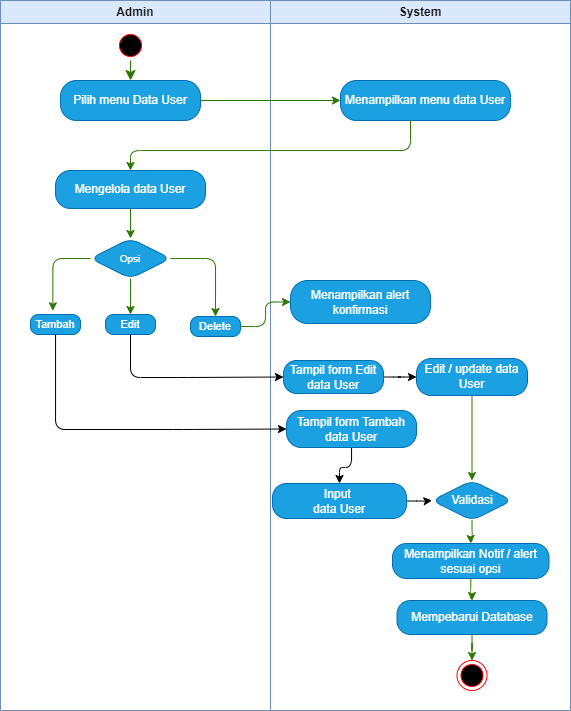

The diagram above was exported from draw.io. Its source (the exported page's mxGraphModel, read from the mxfile embedded in the PNG):
<mxGraphModel dx="838" dy="499" grid="1" gridSize="10" guides="1" tooltips="1" connect="1" arrows="1" fold="1" page="1" pageScale="1" pageWidth="1100" pageHeight="850" math="0" shadow="0">
  <root>
    <mxCell id="0" />
    <mxCell id="1" parent="0" />
    <mxCell id="0ONamkeA2jEmk0YPCPG--2" value="Admin" style="swimlane;whiteSpace=wrap;html=1;fillColor=#dae8fc;strokeColor=#6c8ebf;rounded=0;" parent="1" vertex="1">
      <mxGeometry x="330" y="60" width="270" height="710" as="geometry" />
    </mxCell>
    <mxCell id="0ONamkeA2jEmk0YPCPG--4" value="" style="ellipse;html=1;shape=startState;fillColor=#000000;strokeColor=#ff0000;rounded=1;" parent="0ONamkeA2jEmk0YPCPG--2" vertex="1">
      <mxGeometry x="115" y="30" width="30" height="30" as="geometry" />
    </mxCell>
    <mxCell id="0ONamkeA2jEmk0YPCPG--5" value="" style="edgeStyle=orthogonalEdgeStyle;html=1;verticalAlign=bottom;endArrow=classic;endSize=8;strokeColor=#2D7600;rounded=1;entryX=0.5;entryY=0;entryDx=0;entryDy=0;fillColor=#60a917;endFill=1;" parent="0ONamkeA2jEmk0YPCPG--2" source="0ONamkeA2jEmk0YPCPG--4" target="0ONamkeA2jEmk0YPCPG--6" edge="1">
      <mxGeometry relative="1" as="geometry">
        <mxPoint x="130" y="80" as="targetPoint" />
      </mxGeometry>
    </mxCell>
    <mxCell id="0ONamkeA2jEmk0YPCPG--6" value="&lt;font style=&quot;font-size: 12px;&quot;&gt;Pilih menu Data User&lt;/font&gt;" style="rounded=1;whiteSpace=wrap;html=1;arcSize=40;fillColor=#1ba1e2;strokeColor=#006EAF;fontColor=#ffffff;" parent="0ONamkeA2jEmk0YPCPG--2" vertex="1">
      <mxGeometry x="60" y="80" width="140" height="40" as="geometry" />
    </mxCell>
    <mxCell id="0ONamkeA2jEmk0YPCPG--130" style="edgeStyle=orthogonalEdgeStyle;rounded=1;orthogonalLoop=1;jettySize=auto;html=1;entryX=0.5;entryY=0;entryDx=0;entryDy=0;fillColor=#60a917;strokeColor=#2D7600;" parent="0ONamkeA2jEmk0YPCPG--2" source="0ONamkeA2jEmk0YPCPG--89" target="0ONamkeA2jEmk0YPCPG--91" edge="1">
      <mxGeometry relative="1" as="geometry" />
    </mxCell>
    <mxCell id="0ONamkeA2jEmk0YPCPG--89" value="&lt;font style=&quot;font-size: 12px;&quot;&gt;Mengelola data User&lt;/font&gt;" style="rounded=1;whiteSpace=wrap;html=1;arcSize=40;fontColor=#ffffff;fillColor=#1ba1e2;strokeColor=#006EAF;" parent="0ONamkeA2jEmk0YPCPG--2" vertex="1">
      <mxGeometry x="55" y="170" width="150" height="38" as="geometry" />
    </mxCell>
    <mxCell id="0ONamkeA2jEmk0YPCPG--102" style="edgeStyle=orthogonalEdgeStyle;rounded=1;orthogonalLoop=1;jettySize=auto;html=1;entryX=0.5;entryY=0;entryDx=0;entryDy=0;fillColor=#60a917;strokeColor=#2D7600;" parent="0ONamkeA2jEmk0YPCPG--2" source="0ONamkeA2jEmk0YPCPG--91" target="0ONamkeA2jEmk0YPCPG--99" edge="1">
      <mxGeometry relative="1" as="geometry" />
    </mxCell>
    <mxCell id="0ONamkeA2jEmk0YPCPG--103" style="edgeStyle=orthogonalEdgeStyle;rounded=1;orthogonalLoop=1;jettySize=auto;html=1;entryX=0.5;entryY=0;entryDx=0;entryDy=0;fillColor=#60a917;strokeColor=#2D7600;" parent="0ONamkeA2jEmk0YPCPG--2" source="0ONamkeA2jEmk0YPCPG--91" target="0ONamkeA2jEmk0YPCPG--100" edge="1">
      <mxGeometry relative="1" as="geometry" />
    </mxCell>
    <mxCell id="0ONamkeA2jEmk0YPCPG--91" value="&lt;font style=&quot;font-size: 10px;&quot;&gt;Opsi&lt;/font&gt;" style="rhombus;whiteSpace=wrap;html=1;fontColor=#ffffff;fillColor=#1ba1e2;strokeColor=#006EAF;fontSize=10;rounded=1;" parent="0ONamkeA2jEmk0YPCPG--2" vertex="1">
      <mxGeometry x="90" y="238" width="80" height="40" as="geometry" />
    </mxCell>
    <mxCell id="0ONamkeA2jEmk0YPCPG--98" value="&lt;font style=&quot;font-size: 11px;&quot;&gt;Tambah&lt;/font&gt;" style="rounded=1;whiteSpace=wrap;html=1;arcSize=40;fontColor=#ffffff;fillColor=#1ba1e2;strokeColor=#006EAF;" parent="0ONamkeA2jEmk0YPCPG--2" vertex="1">
      <mxGeometry x="30" y="314" width="50" height="20" as="geometry" />
    </mxCell>
    <mxCell id="0ONamkeA2jEmk0YPCPG--99" value="&lt;font style=&quot;font-size: 11px;&quot;&gt;Edit&lt;/font&gt;" style="rounded=1;whiteSpace=wrap;html=1;arcSize=40;fontColor=#ffffff;fillColor=#1ba1e2;strokeColor=#006EAF;" parent="0ONamkeA2jEmk0YPCPG--2" vertex="1">
      <mxGeometry x="105" y="314" width="50" height="20" as="geometry" />
    </mxCell>
    <mxCell id="0ONamkeA2jEmk0YPCPG--100" value="&lt;font style=&quot;font-size: 11px;&quot;&gt;Delete&lt;/font&gt;" style="rounded=1;whiteSpace=wrap;html=1;arcSize=40;fontColor=#ffffff;fillColor=#1ba1e2;strokeColor=#006EAF;" parent="0ONamkeA2jEmk0YPCPG--2" vertex="1">
      <mxGeometry x="190" y="316" width="50" height="20" as="geometry" />
    </mxCell>
    <mxCell id="0ONamkeA2jEmk0YPCPG--101" style="edgeStyle=orthogonalEdgeStyle;rounded=1;orthogonalLoop=1;jettySize=auto;html=1;entryX=0.447;entryY=-0.183;entryDx=0;entryDy=0;entryPerimeter=0;fillColor=#60a917;strokeColor=#2D7600;" parent="0ONamkeA2jEmk0YPCPG--2" source="0ONamkeA2jEmk0YPCPG--91" target="0ONamkeA2jEmk0YPCPG--98" edge="1">
      <mxGeometry relative="1" as="geometry" />
    </mxCell>
    <mxCell id="0ONamkeA2jEmk0YPCPG--3" value="System" style="swimlane;whiteSpace=wrap;html=1;fillColor=#dae8fc;strokeColor=#6c8ebf;rounded=0;" parent="1" vertex="1">
      <mxGeometry x="600" y="60" width="300" height="710" as="geometry" />
    </mxCell>
    <mxCell id="0ONamkeA2jEmk0YPCPG--25" value="no" style="edgeStyle=orthogonalEdgeStyle;html=1;align=left;verticalAlign=bottom;endArrow=open;endSize=8;strokeColor=#ff0000;rounded=1;entryX=0.836;entryY=0.971;entryDx=0;entryDy=0;entryPerimeter=0;exitX=1;exitY=0.5;exitDx=0;exitDy=0;" parent="0ONamkeA2jEmk0YPCPG--3" edge="1">
      <mxGeometry x="-1" relative="1" as="geometry">
        <mxPoint x="185.4000000000001" y="203.84000000000003" as="targetPoint" />
      </mxGeometry>
    </mxCell>
    <mxCell id="0ONamkeA2jEmk0YPCPG--32" value="&lt;font style=&quot;font-size: 12px;&quot;&gt;Menampilkan menu data User&lt;/font&gt;" style="rounded=1;whiteSpace=wrap;html=1;arcSize=40;fontColor=#ffffff;fillColor=#1ba1e2;strokeColor=#006EAF;" parent="0ONamkeA2jEmk0YPCPG--3" vertex="1">
      <mxGeometry x="70" y="80" width="170" height="40" as="geometry" />
    </mxCell>
    <mxCell id="0ONamkeA2jEmk0YPCPG--86" value="" style="edgeStyle=orthogonalEdgeStyle;rounded=1;orthogonalLoop=1;jettySize=auto;html=1;entryX=0.451;entryY=0.024;entryDx=0;entryDy=0;entryPerimeter=0;fillColor=#f5f5f5;strokeColor=#666666;" parent="0ONamkeA2jEmk0YPCPG--3" edge="1">
      <mxGeometry relative="1" as="geometry">
        <mxPoint x="120.05882352941171" y="340" as="sourcePoint" />
      </mxGeometry>
    </mxCell>
    <mxCell id="CqSqhxeT4ZNAfGxHRe-U-8" style="edgeStyle=orthogonalEdgeStyle;rounded=1;orthogonalLoop=1;jettySize=auto;html=1;entryX=0.5;entryY=0;entryDx=0;entryDy=0;" edge="1" parent="0ONamkeA2jEmk0YPCPG--3" source="0ONamkeA2jEmk0YPCPG--104" target="0ONamkeA2jEmk0YPCPG--105">
      <mxGeometry relative="1" as="geometry" />
    </mxCell>
    <mxCell id="0ONamkeA2jEmk0YPCPG--104" value="&lt;font style=&quot;font-size: 12px;&quot;&gt;Tampil form Tambah data User&lt;/font&gt;" style="rounded=1;whiteSpace=wrap;html=1;arcSize=40;fontColor=#ffffff;fillColor=#1ba1e2;strokeColor=#006EAF;" parent="0ONamkeA2jEmk0YPCPG--3" vertex="1">
      <mxGeometry x="16" y="410" width="130" height="37" as="geometry" />
    </mxCell>
    <mxCell id="CqSqhxeT4ZNAfGxHRe-U-13" style="edgeStyle=orthogonalEdgeStyle;rounded=1;orthogonalLoop=1;jettySize=auto;html=1;entryX=0;entryY=0.5;entryDx=0;entryDy=0;" edge="1" parent="0ONamkeA2jEmk0YPCPG--3" source="0ONamkeA2jEmk0YPCPG--105" target="0ONamkeA2jEmk0YPCPG--109">
      <mxGeometry relative="1" as="geometry" />
    </mxCell>
    <mxCell id="0ONamkeA2jEmk0YPCPG--105" value="&lt;font style=&quot;font-size: 12px;&quot;&gt;Input&amp;nbsp;&lt;/font&gt;&lt;div style=&quot;&quot;&gt;&lt;font style=&quot;font-size: 12px;&quot;&gt;data User&lt;/font&gt;&lt;/div&gt;" style="rounded=1;whiteSpace=wrap;html=1;arcSize=40;fontColor=#ffffff;fillColor=#1ba1e2;strokeColor=#006EAF;" parent="0ONamkeA2jEmk0YPCPG--3" vertex="1">
      <mxGeometry x="2" y="483" width="134" height="35" as="geometry" />
    </mxCell>
    <mxCell id="CqSqhxeT4ZNAfGxHRe-U-3" style="edgeStyle=orthogonalEdgeStyle;rounded=1;orthogonalLoop=1;jettySize=auto;html=1;entryX=0;entryY=0.5;entryDx=0;entryDy=0;" edge="1" parent="0ONamkeA2jEmk0YPCPG--3" source="0ONamkeA2jEmk0YPCPG--106" target="0ONamkeA2jEmk0YPCPG--107">
      <mxGeometry relative="1" as="geometry" />
    </mxCell>
    <mxCell id="0ONamkeA2jEmk0YPCPG--106" value="&lt;font style=&quot;font-size: 12px;&quot;&gt;Tampil form Edit data User&lt;/font&gt;" style="rounded=1;whiteSpace=wrap;html=1;arcSize=40;fontColor=#ffffff;fillColor=#1ba1e2;strokeColor=#006EAF;" parent="0ONamkeA2jEmk0YPCPG--3" vertex="1">
      <mxGeometry x="13" y="360" width="100" height="33" as="geometry" />
    </mxCell>
    <mxCell id="0ONamkeA2jEmk0YPCPG--118" style="edgeStyle=orthogonalEdgeStyle;rounded=1;orthogonalLoop=1;jettySize=auto;html=1;entryX=0.5;entryY=0;entryDx=0;entryDy=0;fillColor=#60a917;strokeColor=#2D7600;" parent="0ONamkeA2jEmk0YPCPG--3" source="0ONamkeA2jEmk0YPCPG--107" target="0ONamkeA2jEmk0YPCPG--109" edge="1">
      <mxGeometry relative="1" as="geometry" />
    </mxCell>
    <mxCell id="0ONamkeA2jEmk0YPCPG--107" value="&lt;font style=&quot;font-size: 12px;&quot;&gt;Edit / update data User&lt;/font&gt;" style="rounded=1;whiteSpace=wrap;html=1;arcSize=40;fontColor=#ffffff;fillColor=#1ba1e2;strokeColor=#006EAF;" parent="0ONamkeA2jEmk0YPCPG--3" vertex="1">
      <mxGeometry x="146" y="358" width="111" height="37" as="geometry" />
    </mxCell>
    <mxCell id="0ONamkeA2jEmk0YPCPG--127" style="edgeStyle=orthogonalEdgeStyle;rounded=1;orthogonalLoop=1;jettySize=auto;html=1;entryX=0.5;entryY=0;entryDx=0;entryDy=0;fillColor=#60a917;strokeColor=#2D7600;" parent="0ONamkeA2jEmk0YPCPG--3" source="0ONamkeA2jEmk0YPCPG--109" target="0ONamkeA2jEmk0YPCPG--124" edge="1">
      <mxGeometry relative="1" as="geometry" />
    </mxCell>
    <mxCell id="0ONamkeA2jEmk0YPCPG--109" value="&lt;font style=&quot;font-size: 12px;&quot;&gt;Validasi&lt;/font&gt;" style="rhombus;whiteSpace=wrap;html=1;fontColor=#ffffff;fillColor=#1ba1e2;strokeColor=#006EAF;fontSize=10;rounded=1;" parent="0ONamkeA2jEmk0YPCPG--3" vertex="1">
      <mxGeometry x="161.5" y="480" width="80" height="40" as="geometry" />
    </mxCell>
    <mxCell id="av49mHgUGmxb2-ut5fqq-3" value="" style="edgeStyle=orthogonalEdgeStyle;rounded=1;orthogonalLoop=1;jettySize=auto;html=1;fillColor=#60a917;strokeColor=#2D7600;" parent="0ONamkeA2jEmk0YPCPG--3" source="0ONamkeA2jEmk0YPCPG--124" target="av49mHgUGmxb2-ut5fqq-2" edge="1">
      <mxGeometry relative="1" as="geometry" />
    </mxCell>
    <mxCell id="0ONamkeA2jEmk0YPCPG--124" value="&lt;font style=&quot;font-size: 12px;&quot;&gt;Menampilkan Notif / alert sesuai opsi&lt;/font&gt;" style="rounded=1;whiteSpace=wrap;html=1;arcSize=40;fontColor=#ffffff;fillColor=#1ba1e2;strokeColor=#006EAF;" parent="0ONamkeA2jEmk0YPCPG--3" vertex="1">
      <mxGeometry x="122" y="543" width="156.5" height="35" as="geometry" />
    </mxCell>
    <mxCell id="0ONamkeA2jEmk0YPCPG--125" value="" style="ellipse;html=1;shape=endState;fillColor=#000000;strokeColor=#ff0000;rounded=1;" parent="0ONamkeA2jEmk0YPCPG--3" vertex="1">
      <mxGeometry x="186.5" y="660" width="30" height="30" as="geometry" />
    </mxCell>
    <mxCell id="av49mHgUGmxb2-ut5fqq-5" value="" style="edgeStyle=orthogonalEdgeStyle;rounded=1;orthogonalLoop=1;jettySize=auto;html=1;fillColor=#60a917;strokeColor=#2D7600;" parent="0ONamkeA2jEmk0YPCPG--3" source="av49mHgUGmxb2-ut5fqq-2" target="0ONamkeA2jEmk0YPCPG--125" edge="1">
      <mxGeometry relative="1" as="geometry" />
    </mxCell>
    <mxCell id="av49mHgUGmxb2-ut5fqq-2" value="&lt;font style=&quot;font-size: 12px;&quot;&gt;Mempebarui Database&lt;/font&gt;" style="rounded=1;whiteSpace=wrap;html=1;arcSize=40;fontColor=#ffffff;fillColor=#1ba1e2;strokeColor=#006EAF;" parent="0ONamkeA2jEmk0YPCPG--3" vertex="1">
      <mxGeometry x="126.5" y="600" width="150" height="34" as="geometry" />
    </mxCell>
    <mxCell id="av49mHgUGmxb2-ut5fqq-6" value="&lt;font style=&quot;font-size: 12px;&quot;&gt;Menampilkan alert konfirmasi&lt;/font&gt;" style="rounded=1;whiteSpace=wrap;html=1;arcSize=40;fontColor=#ffffff;fillColor=#1ba1e2;strokeColor=#006EAF;" parent="0ONamkeA2jEmk0YPCPG--3" vertex="1">
      <mxGeometry x="20" y="280" width="140" height="43" as="geometry" />
    </mxCell>
    <mxCell id="0ONamkeA2jEmk0YPCPG--18" style="edgeStyle=orthogonalEdgeStyle;rounded=1;orthogonalLoop=1;jettySize=auto;html=1;entryX=0.5;entryY=0;entryDx=0;entryDy=0;fillColor=#f5f5f5;strokeColor=#666666;" parent="1" edge="1">
      <mxGeometry relative="1" as="geometry">
        <mxPoint x="575" y="180" as="sourcePoint" />
        <Array as="points">
          <mxPoint x="575" y="200" />
          <mxPoint x="320" y="200" />
        </Array>
      </mxGeometry>
    </mxCell>
    <mxCell id="0ONamkeA2jEmk0YPCPG--19" style="edgeStyle=orthogonalEdgeStyle;rounded=1;orthogonalLoop=1;jettySize=auto;html=1;fillColor=#f5f5f5;strokeColor=#666666;" parent="1" edge="1">
      <mxGeometry relative="1" as="geometry">
        <mxPoint x="379.9999999999999" y="245" as="sourcePoint" />
      </mxGeometry>
    </mxCell>
    <mxCell id="0ONamkeA2jEmk0YPCPG--31" style="edgeStyle=orthogonalEdgeStyle;rounded=1;orthogonalLoop=1;jettySize=auto;html=1;entryX=0.5;entryY=0;entryDx=0;entryDy=0;fillColor=#f5f5f5;strokeColor=#666666;" parent="1" edge="1">
      <mxGeometry relative="1" as="geometry">
        <mxPoint x="575" y="265" as="sourcePoint" />
        <Array as="points">
          <mxPoint x="575" y="280" />
          <mxPoint x="310" y="280" />
        </Array>
      </mxGeometry>
    </mxCell>
    <mxCell id="0ONamkeA2jEmk0YPCPG--69" style="edgeStyle=orthogonalEdgeStyle;rounded=1;orthogonalLoop=1;jettySize=auto;html=1;fillColor=#f5f5f5;strokeColor=#666666;" parent="1" edge="1">
      <mxGeometry relative="1" as="geometry">
        <mxPoint x="547.5" y="508" as="sourcePoint" />
      </mxGeometry>
    </mxCell>
    <mxCell id="0ONamkeA2jEmk0YPCPG--87" value="" style="edgeStyle=orthogonalEdgeStyle;rounded=1;orthogonalLoop=1;jettySize=auto;html=1;fontColor=none;noLabel=1;fillColor=#60a917;strokeColor=#2D7600;" parent="1" source="0ONamkeA2jEmk0YPCPG--6" target="0ONamkeA2jEmk0YPCPG--32" edge="1">
      <mxGeometry relative="1" as="geometry" />
    </mxCell>
    <mxCell id="av49mHgUGmxb2-ut5fqq-1" style="edgeStyle=orthogonalEdgeStyle;rounded=1;orthogonalLoop=1;jettySize=auto;html=1;entryX=0.5;entryY=0;entryDx=0;entryDy=0;fillColor=#60a917;strokeColor=#2D7600;" parent="1" source="0ONamkeA2jEmk0YPCPG--32" target="0ONamkeA2jEmk0YPCPG--89" edge="1">
      <mxGeometry relative="1" as="geometry">
        <Array as="points">
          <mxPoint x="740" y="210" />
          <mxPoint x="460" y="210" />
        </Array>
      </mxGeometry>
    </mxCell>
    <mxCell id="av49mHgUGmxb2-ut5fqq-8" value="" style="edgeStyle=orthogonalEdgeStyle;rounded=1;orthogonalLoop=1;jettySize=auto;html=1;fillColor=#60a917;strokeColor=#2D7600;" parent="1" source="0ONamkeA2jEmk0YPCPG--100" target="av49mHgUGmxb2-ut5fqq-6" edge="1">
      <mxGeometry relative="1" as="geometry" />
    </mxCell>
    <mxCell id="CqSqhxeT4ZNAfGxHRe-U-4" style="edgeStyle=orthogonalEdgeStyle;rounded=1;orthogonalLoop=1;jettySize=auto;html=1;entryX=0;entryY=0.5;entryDx=0;entryDy=0;" edge="1" parent="1" source="0ONamkeA2jEmk0YPCPG--99" target="0ONamkeA2jEmk0YPCPG--106">
      <mxGeometry relative="1" as="geometry">
        <Array as="points">
          <mxPoint x="460" y="437" />
          <mxPoint x="517" y="437" />
        </Array>
      </mxGeometry>
    </mxCell>
    <mxCell id="CqSqhxeT4ZNAfGxHRe-U-9" style="edgeStyle=orthogonalEdgeStyle;rounded=1;orthogonalLoop=1;jettySize=auto;html=1;entryX=0;entryY=0.5;entryDx=0;entryDy=0;" edge="1" parent="1" source="0ONamkeA2jEmk0YPCPG--98" target="0ONamkeA2jEmk0YPCPG--104">
      <mxGeometry relative="1" as="geometry">
        <Array as="points">
          <mxPoint x="385" y="489" />
          <mxPoint x="513" y="489" />
        </Array>
      </mxGeometry>
    </mxCell>
  </root>
</mxGraphModel>